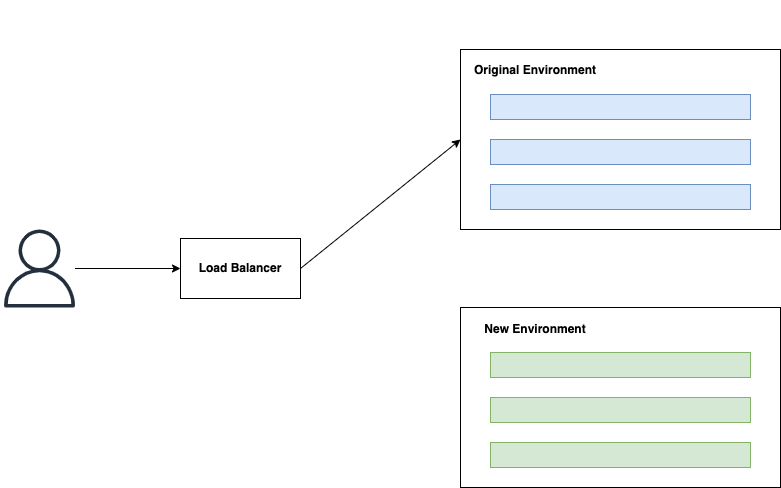

The diagram above was exported from draw.io. Its source (the exported page's mxGraphModel, read from the mxfile embedded in the PNG):
<mxGraphModel dx="2066" dy="1072" grid="1" gridSize="10" guides="1" tooltips="1" connect="1" arrows="1" fold="1" page="1" pageScale="1" pageWidth="827" pageHeight="1169" math="0" shadow="0">
  <root>
    <mxCell id="0" />
    <mxCell id="1" parent="0" />
    <mxCell id="88eYtM_JN2NKBXITFcup-52" value="" style="group" vertex="1" connectable="0" parent="1">
      <mxGeometry x="20" y="30" width="780" height="487" as="geometry" />
    </mxCell>
    <mxCell id="88eYtM_JN2NKBXITFcup-21" value="" style="group" vertex="1" connectable="0" parent="88eYtM_JN2NKBXITFcup-52">
      <mxGeometry x="460" y="307" width="320" height="180" as="geometry" />
    </mxCell>
    <mxCell id="88eYtM_JN2NKBXITFcup-10" value="" style="rounded=0;whiteSpace=wrap;html=1;" vertex="1" parent="88eYtM_JN2NKBXITFcup-21">
      <mxGeometry width="320" height="180" as="geometry" />
    </mxCell>
    <mxCell id="88eYtM_JN2NKBXITFcup-11" value="" style="rounded=0;whiteSpace=wrap;html=1;fillColor=#d5e8d4;strokeColor=#82b366;" vertex="1" parent="88eYtM_JN2NKBXITFcup-21">
      <mxGeometry x="30" y="45" width="260" height="25" as="geometry" />
    </mxCell>
    <mxCell id="88eYtM_JN2NKBXITFcup-12" value="" style="rounded=0;whiteSpace=wrap;html=1;fillColor=#d5e8d4;strokeColor=#82b366;" vertex="1" parent="88eYtM_JN2NKBXITFcup-21">
      <mxGeometry x="30" y="135" width="260" height="25" as="geometry" />
    </mxCell>
    <mxCell id="88eYtM_JN2NKBXITFcup-13" value="" style="rounded=0;whiteSpace=wrap;html=1;fillColor=#d5e8d4;strokeColor=#82b366;" vertex="1" parent="88eYtM_JN2NKBXITFcup-21">
      <mxGeometry x="30" y="90" width="260" height="25" as="geometry" />
    </mxCell>
    <mxCell id="88eYtM_JN2NKBXITFcup-14" value="New Environment" style="text;html=1;strokeColor=none;fillColor=none;align=center;verticalAlign=middle;whiteSpace=wrap;rounded=0;fontStyle=1" vertex="1" parent="88eYtM_JN2NKBXITFcup-21">
      <mxGeometry x="10" y="7" width="130" height="29" as="geometry" />
    </mxCell>
    <mxCell id="88eYtM_JN2NKBXITFcup-24" value="" style="sketch=0;outlineConnect=0;fontColor=#232F3E;gradientColor=none;fillColor=#232F3D;strokeColor=none;dashed=0;verticalLabelPosition=bottom;verticalAlign=top;align=center;html=1;fontSize=12;fontStyle=0;aspect=fixed;pointerEvents=1;shape=mxgraph.aws4.user;" vertex="1" parent="88eYtM_JN2NKBXITFcup-52">
      <mxGeometry y="229" width="78" height="78" as="geometry" />
    </mxCell>
    <mxCell id="88eYtM_JN2NKBXITFcup-25" value="&lt;b&gt;Load Balancer&lt;/b&gt;" style="rounded=0;whiteSpace=wrap;html=1;" vertex="1" parent="88eYtM_JN2NKBXITFcup-52">
      <mxGeometry x="180" y="238" width="120" height="60" as="geometry" />
    </mxCell>
    <mxCell id="88eYtM_JN2NKBXITFcup-23" style="edgeStyle=orthogonalEdgeStyle;rounded=0;orthogonalLoop=1;jettySize=auto;html=1;entryX=0;entryY=0.5;entryDx=0;entryDy=0;" edge="1" parent="88eYtM_JN2NKBXITFcup-52" source="88eYtM_JN2NKBXITFcup-24" target="88eYtM_JN2NKBXITFcup-25">
      <mxGeometry relative="1" as="geometry" />
    </mxCell>
    <mxCell id="88eYtM_JN2NKBXITFcup-26" value="" style="endArrow=classic;html=1;rounded=0;exitX=1;exitY=0.5;exitDx=0;exitDy=0;entryX=0;entryY=0.5;entryDx=0;entryDy=0;" edge="1" parent="88eYtM_JN2NKBXITFcup-52" source="88eYtM_JN2NKBXITFcup-25" target="88eYtM_JN2NKBXITFcup-28">
      <mxGeometry width="50" height="50" relative="1" as="geometry">
        <mxPoint x="360" y="488" as="sourcePoint" />
        <mxPoint x="450" y="268" as="targetPoint" />
      </mxGeometry>
    </mxCell>
    <mxCell id="88eYtM_JN2NKBXITFcup-27" value="" style="group" vertex="1" connectable="0" parent="88eYtM_JN2NKBXITFcup-52">
      <mxGeometry x="460" y="49" width="320" height="180" as="geometry" />
    </mxCell>
    <mxCell id="88eYtM_JN2NKBXITFcup-28" value="" style="rounded=0;whiteSpace=wrap;html=1;" vertex="1" parent="88eYtM_JN2NKBXITFcup-27">
      <mxGeometry width="320" height="180" as="geometry" />
    </mxCell>
    <mxCell id="88eYtM_JN2NKBXITFcup-29" value="" style="rounded=0;whiteSpace=wrap;html=1;fillColor=#dae8fc;strokeColor=#6c8ebf;" vertex="1" parent="88eYtM_JN2NKBXITFcup-27">
      <mxGeometry x="30" y="45" width="260" height="25" as="geometry" />
    </mxCell>
    <mxCell id="88eYtM_JN2NKBXITFcup-30" value="" style="rounded=0;whiteSpace=wrap;html=1;fillColor=#dae8fc;strokeColor=#6c8ebf;" vertex="1" parent="88eYtM_JN2NKBXITFcup-27">
      <mxGeometry x="30" y="135" width="260" height="25" as="geometry" />
    </mxCell>
    <mxCell id="88eYtM_JN2NKBXITFcup-31" value="" style="rounded=0;whiteSpace=wrap;html=1;fillColor=#dae8fc;strokeColor=#6c8ebf;" vertex="1" parent="88eYtM_JN2NKBXITFcup-27">
      <mxGeometry x="30" y="90" width="260" height="25" as="geometry" />
    </mxCell>
    <mxCell id="88eYtM_JN2NKBXITFcup-32" value="Original Environment" style="text;html=1;strokeColor=none;fillColor=none;align=center;verticalAlign=middle;whiteSpace=wrap;rounded=0;fontStyle=1" vertex="1" parent="88eYtM_JN2NKBXITFcup-27">
      <mxGeometry x="10" y="6" width="130" height="30" as="geometry" />
    </mxCell>
  </root>
</mxGraphModel>